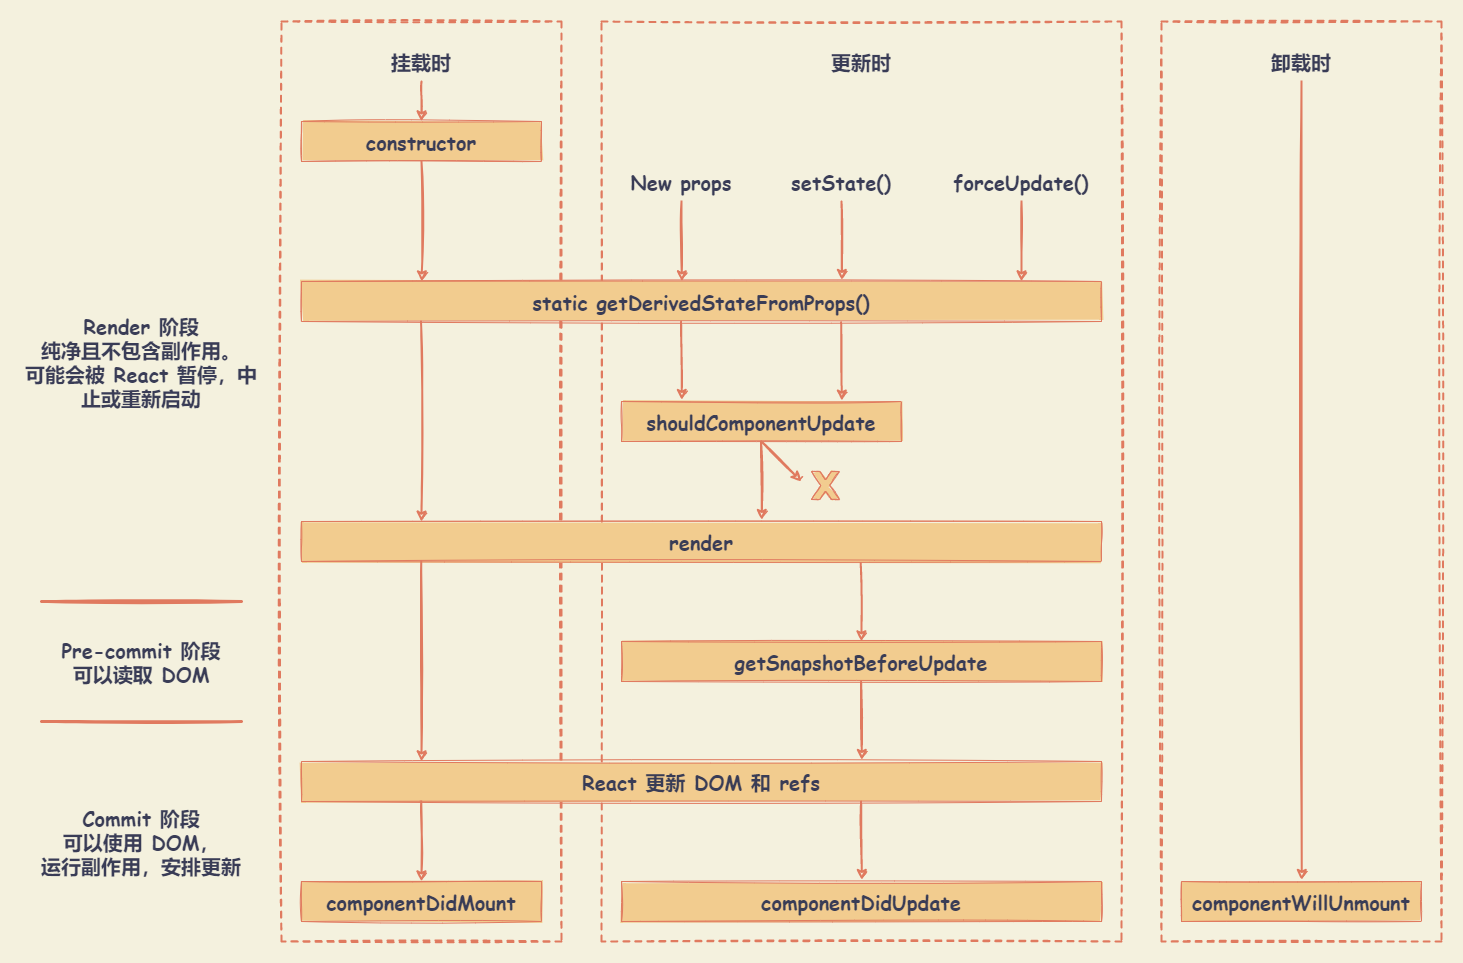

The diagram above was exported from draw.io. Its source (the exported page's mxGraphModel, read from the mxfile embedded in the PNG):
<mxGraphModel dx="2500" dy="2177" grid="1" gridSize="10" guides="1" tooltips="1" connect="1" arrows="1" fold="1" page="1" pageScale="1" pageWidth="827" pageHeight="1169" background="#F4F1DE" math="0" shadow="0">
  <root>
    <mxCell id="0" />
    <mxCell id="1" parent="0" />
    <mxCell id="-XTqcVJP3LP5lV1E9rCT-59" value="" style="rounded=0;whiteSpace=wrap;html=1;fillStyle=solid;strokeColor=none;strokeWidth=2;fontColor=#393C56;fillColor=none;sketch=1;" parent="1" vertex="1">
      <mxGeometry x="-260" y="-40" width="1460" height="960" as="geometry" />
    </mxCell>
    <mxCell id="-XTqcVJP3LP5lV1E9rCT-57" value="" style="rounded=0;whiteSpace=wrap;html=1;strokeColor=#E07A5F;fontColor=#393C56;fillColor=none;strokeWidth=2;arcSize=4;sketch=1;dashed=1;" parent="1" vertex="1">
      <mxGeometry x="900" y="-20" width="280" height="920" as="geometry" />
    </mxCell>
    <mxCell id="-XTqcVJP3LP5lV1E9rCT-55" value="" style="rounded=0;whiteSpace=wrap;html=1;strokeColor=#E07A5F;fontColor=#393C56;fillColor=none;strokeWidth=2;arcSize=4;sketch=1;dashed=1;" parent="1" vertex="1">
      <mxGeometry x="340" y="-20" width="520" height="920" as="geometry" />
    </mxCell>
    <mxCell id="-XTqcVJP3LP5lV1E9rCT-54" value="" style="rounded=0;whiteSpace=wrap;html=1;strokeColor=#E07A5F;fontColor=#393C56;fillColor=none;strokeWidth=2;arcSize=4;sketch=1;dashed=1;" parent="1" vertex="1">
      <mxGeometry x="20" y="-20" width="280" height="920" as="geometry" />
    </mxCell>
    <mxCell id="2" value="constructor" style="whiteSpace=wrap;html=1;fontColor=#393C56;strokeColor=#E07A5F;fillColor=#F2CC8F;rounded=0;sketch=1;fontFamily=Comic Sans MS;fontSize=20;fontStyle=1;fillStyle=solid;" parent="1" vertex="1">
      <mxGeometry x="40" y="80" width="240" height="40" as="geometry" />
    </mxCell>
    <mxCell id="-XTqcVJP3LP5lV1E9rCT-2" value="static getDerivedStateFromProps()" style="whiteSpace=wrap;html=1;fontColor=#393C56;strokeColor=#E07A5F;fillColor=#F2CC8F;rounded=0;sketch=1;fontFamily=Comic Sans MS;fontSize=20;fontStyle=1;fillStyle=solid;" parent="1" vertex="1">
      <mxGeometry x="40" y="240" width="800" height="40" as="geometry" />
    </mxCell>
    <mxCell id="-XTqcVJP3LP5lV1E9rCT-4" value="shouldComponentUpdate" style="whiteSpace=wrap;html=1;fontColor=#393C56;strokeColor=#E07A5F;fillColor=#F2CC8F;rounded=0;sketch=1;fontFamily=Comic Sans MS;fontSize=20;fontStyle=1;fillStyle=solid;" parent="1" vertex="1">
      <mxGeometry x="360" y="360" width="280" height="40" as="geometry" />
    </mxCell>
    <mxCell id="-XTqcVJP3LP5lV1E9rCT-5" value="render" style="whiteSpace=wrap;html=1;fontColor=#393C56;strokeColor=#E07A5F;fillColor=#F2CC8F;rounded=0;sketch=1;fontFamily=Comic Sans MS;fontSize=20;fontStyle=1;fillStyle=solid;" parent="1" vertex="1">
      <mxGeometry x="40" y="480" width="800" height="40" as="geometry" />
    </mxCell>
    <mxCell id="-XTqcVJP3LP5lV1E9rCT-6" value="getSnapshotBeforeUpdate" style="whiteSpace=wrap;html=1;fontColor=#393C56;strokeColor=#E07A5F;fillColor=#F2CC8F;rounded=0;sketch=1;fontFamily=Comic Sans MS;fontSize=20;fontStyle=1;fillStyle=solid;" parent="1" vertex="1">
      <mxGeometry x="360" y="600" width="480" height="40" as="geometry" />
    </mxCell>
    <mxCell id="-XTqcVJP3LP5lV1E9rCT-7" value="React 更新 DOM 和 refs" style="whiteSpace=wrap;html=1;fontColor=#393C56;strokeColor=#E07A5F;fillColor=#F2CC8F;rounded=0;sketch=1;fontFamily=Comic Sans MS;fontSize=20;fontStyle=1;fillStyle=solid;" parent="1" vertex="1">
      <mxGeometry x="40" y="720" width="800" height="40" as="geometry" />
    </mxCell>
    <mxCell id="-XTqcVJP3LP5lV1E9rCT-8" value="componentDidMount" style="whiteSpace=wrap;html=1;fontColor=#393C56;strokeColor=#E07A5F;fillColor=#F2CC8F;rounded=0;sketch=1;fontFamily=Comic Sans MS;fontSize=20;fontStyle=1;fillStyle=solid;" parent="1" vertex="1">
      <mxGeometry x="40" y="840" width="240" height="40" as="geometry" />
    </mxCell>
    <mxCell id="-XTqcVJP3LP5lV1E9rCT-9" value="componentDidUpdate" style="whiteSpace=wrap;html=1;fontColor=#393C56;strokeColor=#E07A5F;fillColor=#F2CC8F;rounded=0;sketch=1;fontFamily=Comic Sans MS;fontSize=20;fontStyle=1;fillStyle=solid;" parent="1" vertex="1">
      <mxGeometry x="360" y="840" width="480" height="40" as="geometry" />
    </mxCell>
    <mxCell id="-XTqcVJP3LP5lV1E9rCT-10" value="componentWillUnmount" style="whiteSpace=wrap;html=1;fontColor=#393C56;strokeColor=#E07A5F;fillColor=#F2CC8F;rounded=0;sketch=1;fontFamily=Comic Sans MS;fontSize=20;fontStyle=1;fillStyle=solid;" parent="1" vertex="1">
      <mxGeometry x="920" y="840" width="240" height="40" as="geometry" />
    </mxCell>
    <mxCell id="-XTqcVJP3LP5lV1E9rCT-11" value="Render 阶段&lt;br&gt;纯净且不包含副作用。&lt;br&gt;可能会被 React 暂停，中止或重新启动" style="text;html=1;strokeColor=none;fillColor=none;align=center;verticalAlign=middle;whiteSpace=wrap;rounded=0;fontFamily=Comic Sans MS;fontSize=20;fontStyle=1;fontColor=#393C56;sketch=1;" parent="1" vertex="1">
      <mxGeometry x="-240" y="260" width="240" height="120" as="geometry" />
    </mxCell>
    <mxCell id="-XTqcVJP3LP5lV1E9rCT-12" value="Pre-commit 阶段&lt;br&gt;可以读取 DOM" style="text;html=1;strokeColor=none;fillColor=none;align=center;verticalAlign=middle;whiteSpace=wrap;rounded=0;fontFamily=Comic Sans MS;fontSize=20;fontStyle=1;fontColor=#393C56;container=0;sketch=1;" parent="1" vertex="1">
      <mxGeometry x="-240" y="560" width="240" height="120" as="geometry" />
    </mxCell>
    <mxCell id="-XTqcVJP3LP5lV1E9rCT-13" value="Commit 阶段&lt;br&gt;可以使用 DOM，&lt;br&gt;运行副作用，安排更新" style="text;html=1;strokeColor=none;fillColor=none;align=center;verticalAlign=middle;whiteSpace=wrap;rounded=0;fontFamily=Comic Sans MS;fontSize=20;fontStyle=1;fontColor=#393C56;sketch=1;" parent="1" vertex="1">
      <mxGeometry x="-240" y="740" width="240" height="120" as="geometry" />
    </mxCell>
    <mxCell id="-XTqcVJP3LP5lV1E9rCT-14" value="挂载时" style="text;html=1;strokeColor=none;fillColor=none;align=center;verticalAlign=middle;whiteSpace=wrap;rounded=0;fontFamily=Comic Sans MS;fontSize=20;fontStyle=1;fontColor=#393C56;sketch=1;" parent="1" vertex="1">
      <mxGeometry x="40" width="240" height="40" as="geometry" />
    </mxCell>
    <mxCell id="-XTqcVJP3LP5lV1E9rCT-15" value="更新时" style="text;html=1;strokeColor=none;fillColor=none;align=center;verticalAlign=middle;whiteSpace=wrap;rounded=0;fontFamily=Comic Sans MS;fontSize=20;fontStyle=1;fontColor=#393C56;sketch=1;" parent="1" vertex="1">
      <mxGeometry x="400" width="400" height="40" as="geometry" />
    </mxCell>
    <mxCell id="-XTqcVJP3LP5lV1E9rCT-16" value="卸载时" style="text;html=1;strokeColor=none;fillColor=none;align=center;verticalAlign=middle;whiteSpace=wrap;rounded=0;fontFamily=Comic Sans MS;fontSize=20;fontStyle=1;fontColor=#393C56;sketch=1;" parent="1" vertex="1">
      <mxGeometry x="920" width="240" height="40" as="geometry" />
    </mxCell>
    <mxCell id="-XTqcVJP3LP5lV1E9rCT-24" value="New props" style="text;html=1;strokeColor=none;fillColor=none;align=center;verticalAlign=middle;whiteSpace=wrap;rounded=0;fontFamily=Comic Sans MS;fontSize=20;fontStyle=1;fontColor=#393C56;sketch=1;" parent="1" vertex="1">
      <mxGeometry x="360" y="120" width="120" height="40" as="geometry" />
    </mxCell>
    <mxCell id="-XTqcVJP3LP5lV1E9rCT-25" value="setState()" style="text;html=1;strokeColor=none;fillColor=none;align=center;verticalAlign=middle;whiteSpace=wrap;rounded=0;fontFamily=Comic Sans MS;fontSize=20;fontStyle=1;fontColor=#393C56;sketch=1;" parent="1" vertex="1">
      <mxGeometry x="520" y="120" width="120" height="40" as="geometry" />
    </mxCell>
    <mxCell id="-XTqcVJP3LP5lV1E9rCT-26" value="forceUpdate()" style="text;html=1;strokeColor=none;fillColor=none;align=center;verticalAlign=middle;whiteSpace=wrap;rounded=0;fontFamily=Comic Sans MS;fontSize=20;fontStyle=1;fontColor=#393C56;sketch=1;" parent="1" vertex="1">
      <mxGeometry x="680" y="120" width="160" height="40" as="geometry" />
    </mxCell>
    <mxCell id="-XTqcVJP3LP5lV1E9rCT-35" value="" style="endArrow=classic;html=1;rounded=0;sketch=1;strokeColor=#E07A5F;strokeWidth=2;fontColor=#393C56;fillColor=#F2CC8F;labelBackgroundColor=#F4F1DE;" parent="1" edge="1">
      <mxGeometry width="50" height="50" relative="1" as="geometry">
        <mxPoint x="500" y="400" as="sourcePoint" />
        <mxPoint x="540" y="440" as="targetPoint" />
      </mxGeometry>
    </mxCell>
    <mxCell id="-XTqcVJP3LP5lV1E9rCT-38" value="" style="endArrow=classic;html=1;rounded=0;sketch=1;strokeColor=#E07A5F;strokeWidth=2;fontColor=#393C56;fillColor=#F2CC8F;entryX=0.5;entryY=0;entryDx=0;entryDy=0;exitX=0.699;exitY=1.036;exitDx=0;exitDy=0;exitPerimeter=0;labelBackgroundColor=#F4F1DE;" parent="1" source="-XTqcVJP3LP5lV1E9rCT-5" target="-XTqcVJP3LP5lV1E9rCT-6" edge="1">
      <mxGeometry width="50" height="50" relative="1" as="geometry">
        <mxPoint x="610" y="550" as="sourcePoint" />
        <mxPoint x="660" y="500" as="targetPoint" />
      </mxGeometry>
    </mxCell>
    <mxCell id="-XTqcVJP3LP5lV1E9rCT-39" value="" style="endArrow=classic;html=1;rounded=0;sketch=1;strokeColor=#E07A5F;strokeWidth=2;fontColor=#393C56;fillColor=#F2CC8F;entryX=0.5;entryY=0;entryDx=0;entryDy=0;exitX=0.699;exitY=1.036;exitDx=0;exitDy=0;exitPerimeter=0;labelBackgroundColor=#F4F1DE;" parent="1" edge="1">
      <mxGeometry width="50" height="50" relative="1" as="geometry">
        <mxPoint x="599.5999999999998" y="640" as="sourcePoint" />
        <mxPoint x="600.4" y="718.56" as="targetPoint" />
      </mxGeometry>
    </mxCell>
    <mxCell id="-XTqcVJP3LP5lV1E9rCT-40" value="" style="endArrow=classic;html=1;rounded=0;sketch=1;strokeColor=#E07A5F;strokeWidth=2;fontColor=#393C56;fillColor=#F2CC8F;entryX=0.5;entryY=0;entryDx=0;entryDy=0;exitX=0.699;exitY=1.036;exitDx=0;exitDy=0;exitPerimeter=0;labelBackgroundColor=#F4F1DE;" parent="1" edge="1">
      <mxGeometry width="50" height="50" relative="1" as="geometry">
        <mxPoint x="599.5999999999999" y="760" as="sourcePoint" />
        <mxPoint x="600.4000000000001" y="838.56" as="targetPoint" />
      </mxGeometry>
    </mxCell>
    <mxCell id="-XTqcVJP3LP5lV1E9rCT-41" value="" style="endArrow=classic;html=1;rounded=0;sketch=1;strokeColor=#E07A5F;strokeWidth=2;fontColor=#393C56;fillColor=#F2CC8F;entryX=0.5;entryY=0;entryDx=0;entryDy=0;exitX=0.699;exitY=1.036;exitDx=0;exitDy=0;exitPerimeter=0;labelBackgroundColor=#F4F1DE;" parent="1" edge="1">
      <mxGeometry width="50" height="50" relative="1" as="geometry">
        <mxPoint x="499.5999999999998" y="400.00000000000006" as="sourcePoint" />
        <mxPoint x="500.4" y="478.56" as="targetPoint" />
      </mxGeometry>
    </mxCell>
    <mxCell id="-XTqcVJP3LP5lV1E9rCT-42" value="" style="endArrow=classic;html=1;rounded=0;sketch=1;strokeColor=#E07A5F;strokeWidth=2;fontColor=#393C56;fillColor=#F2CC8F;entryX=0.5;entryY=0;entryDx=0;entryDy=0;exitX=0.699;exitY=1.036;exitDx=0;exitDy=0;exitPerimeter=0;labelBackgroundColor=#F4F1DE;" parent="1" edge="1">
      <mxGeometry width="50" height="50" relative="1" as="geometry">
        <mxPoint x="579.5999999999999" y="280.72" as="sourcePoint" />
        <mxPoint x="580.4000000000001" y="359.28" as="targetPoint" />
      </mxGeometry>
    </mxCell>
    <mxCell id="-XTqcVJP3LP5lV1E9rCT-43" value="" style="endArrow=classic;html=1;rounded=0;sketch=1;strokeColor=#E07A5F;strokeWidth=2;fontColor=#393C56;fillColor=#F2CC8F;entryX=0.5;entryY=0;entryDx=0;entryDy=0;exitX=0.699;exitY=1.036;exitDx=0;exitDy=0;exitPerimeter=0;labelBackgroundColor=#F4F1DE;" parent="1" edge="1">
      <mxGeometry width="50" height="50" relative="1" as="geometry">
        <mxPoint x="419.5999999999999" y="280" as="sourcePoint" />
        <mxPoint x="420.4000000000001" y="358.55999999999995" as="targetPoint" />
      </mxGeometry>
    </mxCell>
    <mxCell id="-XTqcVJP3LP5lV1E9rCT-44" value="" style="endArrow=classic;html=1;rounded=0;sketch=1;strokeColor=#E07A5F;strokeWidth=2;fontColor=#393C56;fillColor=#F2CC8F;entryX=0.5;entryY=0;entryDx=0;entryDy=0;exitX=0.5;exitY=1;exitDx=0;exitDy=0;labelBackgroundColor=#F4F1DE;" parent="1" edge="1" source="-XTqcVJP3LP5lV1E9rCT-24">
      <mxGeometry width="50" height="50" relative="1" as="geometry">
        <mxPoint x="419.5999999999999" y="161.44" as="sourcePoint" />
        <mxPoint x="420.4000000000001" y="239.99999999999994" as="targetPoint" />
      </mxGeometry>
    </mxCell>
    <mxCell id="-XTqcVJP3LP5lV1E9rCT-45" value="" style="endArrow=classic;html=1;rounded=0;sketch=1;strokeColor=#E07A5F;strokeWidth=2;fontColor=#393C56;fillColor=#F2CC8F;entryX=0.5;entryY=0;entryDx=0;entryDy=0;exitX=0.5;exitY=1;exitDx=0;exitDy=0;labelBackgroundColor=#F4F1DE;" parent="1" edge="1" source="-XTqcVJP3LP5lV1E9rCT-25">
      <mxGeometry width="50" height="50" relative="1" as="geometry">
        <mxPoint x="579.5999999999999" y="160.00000000000003" as="sourcePoint" />
        <mxPoint x="580.4000000000001" y="238.55999999999997" as="targetPoint" />
      </mxGeometry>
    </mxCell>
    <mxCell id="-XTqcVJP3LP5lV1E9rCT-47" value="" style="endArrow=classic;html=1;rounded=0;sketch=1;strokeColor=#E07A5F;strokeWidth=2;fontColor=#393C56;fillColor=#F2CC8F;entryX=0.5;entryY=0;entryDx=0;entryDy=0;exitX=0.5;exitY=1;exitDx=0;exitDy=0;labelBackgroundColor=#F4F1DE;" parent="1" edge="1" source="-XTqcVJP3LP5lV1E9rCT-26">
      <mxGeometry width="50" height="50" relative="1" as="geometry">
        <mxPoint x="759.1999999999999" y="161.44" as="sourcePoint" />
        <mxPoint x="760.0000000000001" y="239.99999999999994" as="targetPoint" />
      </mxGeometry>
    </mxCell>
    <mxCell id="-XTqcVJP3LP5lV1E9rCT-48" value="" style="endArrow=classic;html=1;rounded=0;sketch=1;strokeColor=#E07A5F;strokeWidth=2;fontColor=#393C56;fillColor=#F2CC8F;entryX=0.5;entryY=0;entryDx=0;entryDy=0;exitX=0.5;exitY=1;exitDx=0;exitDy=0;labelBackgroundColor=#F4F1DE;" parent="1" edge="1" source="2">
      <mxGeometry width="50" height="50" relative="1" as="geometry">
        <mxPoint x="159.5999999999999" y="161.44000000000005" as="sourcePoint" />
        <mxPoint x="160.4000000000001" y="240" as="targetPoint" />
      </mxGeometry>
    </mxCell>
    <mxCell id="-XTqcVJP3LP5lV1E9rCT-49" value="" style="endArrow=classic;html=1;rounded=0;sketch=1;strokeColor=#E07A5F;strokeWidth=2;fontColor=#393C56;fillColor=#F2CC8F;entryX=0.15;entryY=0.007;entryDx=0;entryDy=0;exitX=0.699;exitY=1.036;exitDx=0;exitDy=0;exitPerimeter=0;entryPerimeter=0;labelBackgroundColor=#F4F1DE;" parent="1" target="-XTqcVJP3LP5lV1E9rCT-5" edge="1">
      <mxGeometry width="50" height="50" relative="1" as="geometry">
        <mxPoint x="159.5999999999999" y="280.00000000000006" as="sourcePoint" />
        <mxPoint x="160.4000000000001" y="358.56" as="targetPoint" />
      </mxGeometry>
    </mxCell>
    <mxCell id="-XTqcVJP3LP5lV1E9rCT-50" value="" style="endArrow=classic;html=1;rounded=0;sketch=1;strokeColor=#E07A5F;strokeWidth=2;fontColor=#393C56;fillColor=#F2CC8F;entryX=0.15;entryY=0.007;entryDx=0;entryDy=0;exitX=0.699;exitY=1.036;exitDx=0;exitDy=0;exitPerimeter=0;entryPerimeter=0;labelBackgroundColor=#F4F1DE;" parent="1" edge="1">
      <mxGeometry width="50" height="50" relative="1" as="geometry">
        <mxPoint x="159.70999999999992" y="519.72" as="sourcePoint" />
        <mxPoint x="160.11" y="719.9999999999998" as="targetPoint" />
      </mxGeometry>
    </mxCell>
    <mxCell id="-XTqcVJP3LP5lV1E9rCT-51" value="" style="endArrow=classic;html=1;rounded=0;sketch=1;strokeColor=#E07A5F;strokeWidth=2;fontColor=#393C56;fillColor=#F2CC8F;exitX=0.699;exitY=1.036;exitDx=0;exitDy=0;exitPerimeter=0;labelBackgroundColor=#F4F1DE;" parent="1" edge="1">
      <mxGeometry width="50" height="50" relative="1" as="geometry">
        <mxPoint x="159.71000000000026" y="759.8600000000002" as="sourcePoint" />
        <mxPoint x="160" y="840" as="targetPoint" />
      </mxGeometry>
    </mxCell>
    <mxCell id="-XTqcVJP3LP5lV1E9rCT-53" value="" style="endArrow=classic;html=1;rounded=0;sketch=1;strokeColor=#E07A5F;strokeWidth=2;fontColor=#393C56;fillColor=#F2CC8F;entryX=0.5;entryY=0;entryDx=0;entryDy=0;exitX=0.5;exitY=1;exitDx=0;exitDy=0;labelBackgroundColor=#F4F1DE;" parent="1" source="-XTqcVJP3LP5lV1E9rCT-16" edge="1">
      <mxGeometry width="50" height="50" relative="1" as="geometry">
        <mxPoint x="1040" y="160" as="sourcePoint" />
        <mxPoint x="1040.3" y="838.56" as="targetPoint" />
      </mxGeometry>
    </mxCell>
    <mxCell id="-XTqcVJP3LP5lV1E9rCT-58" value="" style="endArrow=classic;html=1;rounded=0;sketch=1;strokeColor=#E07A5F;strokeWidth=2;fontColor=#393C56;fillColor=#F2CC8F;exitX=0.5;exitY=1;exitDx=0;exitDy=0;labelBackgroundColor=#F4F1DE;" parent="1" edge="1" source="-XTqcVJP3LP5lV1E9rCT-14">
      <mxGeometry width="50" height="50" relative="1" as="geometry">
        <mxPoint x="159.5999999999999" y="80.00000000000006" as="sourcePoint" />
        <mxPoint x="160" y="80" as="targetPoint" />
      </mxGeometry>
    </mxCell>
    <mxCell id="-XTqcVJP3LP5lV1E9rCT-60" value="" style="endArrow=none;html=1;rounded=0;sketch=1;strokeColor=#E07A5F;strokeWidth=3;fontColor=#393C56;fillColor=#F2CC8F;labelBackgroundColor=#F4F1DE;" parent="1" edge="1">
      <mxGeometry width="50" height="50" relative="1" as="geometry">
        <mxPoint x="-220" y="560" as="sourcePoint" />
        <mxPoint x="-20" y="560" as="targetPoint" />
      </mxGeometry>
    </mxCell>
    <mxCell id="-XTqcVJP3LP5lV1E9rCT-61" value="" style="endArrow=none;html=1;rounded=0;sketch=1;strokeColor=#E07A5F;strokeWidth=3;fontColor=#393C56;fillColor=#F2CC8F;labelBackgroundColor=#F4F1DE;" parent="1" edge="1">
      <mxGeometry width="50" height="50" relative="1" as="geometry">
        <mxPoint x="-220" y="680" as="sourcePoint" />
        <mxPoint x="-20" y="680" as="targetPoint" />
      </mxGeometry>
    </mxCell>
    <mxCell id="-1q2rngjbOs8wrWBP1_2-2" value="" style="verticalLabelPosition=bottom;verticalAlign=top;html=1;shape=mxgraph.basic.x;fillColor=#F2CC8F;strokeColor=#E07A5F;fontColor=#393C56;sketch=1;rounded=0;fillStyle=solid;" vertex="1" parent="1">
      <mxGeometry x="550" y="430" width="28" height="28" as="geometry" />
    </mxCell>
  </root>
</mxGraphModel>